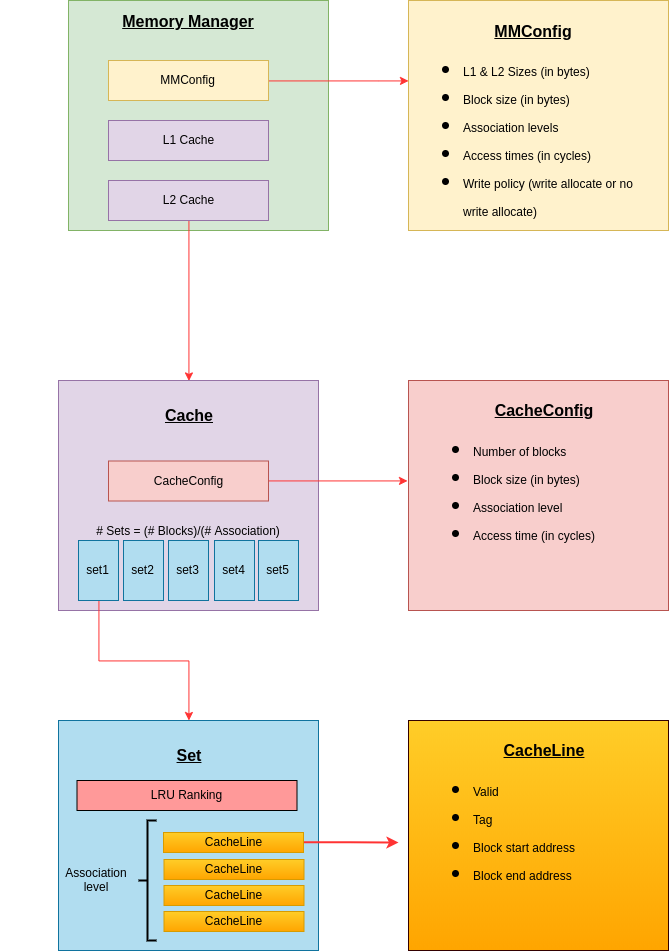

The diagram above was exported from draw.io. Its source (the exported page's mxGraphModel, read from the mxfile embedded in the PNG):
<mxGraphModel dx="2031" dy="1101" grid="1" gridSize="10" guides="1" tooltips="1" connect="1" arrows="1" fold="1" page="1" pageScale="1" pageWidth="10000" pageHeight="10000" math="0" shadow="0">
  <root>
    <mxCell id="0" />
    <mxCell id="1" parent="0" />
    <mxCell id="2" value="" style="rounded=0;whiteSpace=wrap;html=1;fillColor=#d5e8d4;strokeColor=#82b366;" vertex="1" parent="1">
      <mxGeometry x="140" y="90" width="260" height="230" as="geometry" />
    </mxCell>
    <mxCell id="3" value="&lt;b&gt;&lt;u&gt;&lt;font style=&quot;font-size: 16px&quot;&gt;Memory Manager&lt;/font&gt;&lt;/u&gt;&lt;/b&gt;" style="text;html=1;strokeColor=none;fillColor=none;align=center;verticalAlign=middle;whiteSpace=wrap;rounded=0;" vertex="1" parent="1">
      <mxGeometry x="185" y="100" width="150" height="20" as="geometry" />
    </mxCell>
    <mxCell id="4" value="L1 Cache" style="rounded=0;whiteSpace=wrap;html=1;fillColor=#e1d5e7;strokeColor=#9673a6;" vertex="1" parent="1">
      <mxGeometry x="180" y="210" width="160" height="40" as="geometry" />
    </mxCell>
    <mxCell id="5" style="edgeStyle=orthogonalEdgeStyle;rounded=0;orthogonalLoop=1;jettySize=auto;html=1;exitX=0.5;exitY=1;exitDx=0;exitDy=0;entryX=0.5;entryY=0;entryDx=0;entryDy=0;strokeColor=#FF3333;" edge="1" source="6" target="12" parent="1">
      <mxGeometry relative="1" as="geometry" />
    </mxCell>
    <mxCell id="6" value="L2 Cache" style="rounded=0;whiteSpace=wrap;html=1;fillColor=#e1d5e7;strokeColor=#9673a6;" vertex="1" parent="1">
      <mxGeometry x="180" y="270" width="160" height="40" as="geometry" />
    </mxCell>
    <mxCell id="7" value="" style="edgeStyle=orthogonalEdgeStyle;rounded=0;orthogonalLoop=1;jettySize=auto;html=1;strokeColor=#FF3333;" edge="1" source="8" target="9" parent="1">
      <mxGeometry relative="1" as="geometry">
        <mxPoint x="420" y="180" as="targetPoint" />
        <Array as="points">
          <mxPoint x="450" y="170" />
          <mxPoint x="450" y="170" />
        </Array>
      </mxGeometry>
    </mxCell>
    <mxCell id="8" value="MMConfig" style="rounded=0;whiteSpace=wrap;html=1;fillColor=#fff2cc;strokeColor=#d6b656;" vertex="1" parent="1">
      <mxGeometry x="180" y="150" width="160" height="40" as="geometry" />
    </mxCell>
    <mxCell id="9" value="" style="rounded=0;whiteSpace=wrap;html=1;fillColor=#fff2cc;strokeColor=#d6b656;" vertex="1" parent="1">
      <mxGeometry x="480" y="90" width="260" height="230" as="geometry" />
    </mxCell>
    <mxCell id="10" value="&lt;b&gt;&lt;u&gt;&lt;font style=&quot;font-size: 16px&quot;&gt;MMConfig&lt;/font&gt;&lt;/u&gt;&lt;/b&gt;" style="text;html=1;strokeColor=none;fillColor=none;align=center;verticalAlign=middle;whiteSpace=wrap;rounded=0;" vertex="1" parent="1">
      <mxGeometry x="530" y="110" width="150" height="20" as="geometry" />
    </mxCell>
    <mxCell id="11" value="&lt;h1&gt;&lt;ul&gt;&lt;li&gt;&lt;span style=&quot;font-size: 12px ; font-weight: 400&quot;&gt;L1 &amp;amp; L2 Sizes (in bytes)&lt;/span&gt;&lt;/li&gt;&lt;li&gt;&lt;span style=&quot;font-size: 12px ; font-weight: 400&quot;&gt;Block size (in bytes)&lt;/span&gt;&lt;/li&gt;&lt;li&gt;&lt;span style=&quot;font-size: 12px ; font-weight: 400&quot;&gt;Association levels&lt;/span&gt;&lt;/li&gt;&lt;li&gt;&lt;span style=&quot;font-size: 12px ; font-weight: 400&quot;&gt;Access times (in cycles)&lt;/span&gt;&lt;/li&gt;&lt;li&gt;&lt;span style=&quot;font-size: 12px ; font-weight: 400&quot;&gt;Write policy (write allocate or no write allocate)&lt;/span&gt;&lt;/li&gt;&lt;/ul&gt;&lt;/h1&gt;" style="text;html=1;strokeColor=none;fillColor=none;spacing=5;spacingTop=-20;whiteSpace=wrap;overflow=hidden;rounded=0;" vertex="1" parent="1">
      <mxGeometry x="490" y="130" width="230" height="190" as="geometry" />
    </mxCell>
    <mxCell id="12" value="" style="rounded=0;whiteSpace=wrap;html=1;fillColor=#e1d5e7;strokeColor=#9673a6;" vertex="1" parent="1">
      <mxGeometry x="130" y="470" width="260" height="230" as="geometry" />
    </mxCell>
    <mxCell id="13" value="&lt;b&gt;&lt;u&gt;&lt;font style=&quot;font-size: 16px&quot;&gt;Cache&lt;/font&gt;&lt;/u&gt;&lt;/b&gt;" style="text;html=1;strokeColor=none;fillColor=none;align=center;verticalAlign=middle;whiteSpace=wrap;rounded=0;" vertex="1" parent="1">
      <mxGeometry x="185" y="495" width="150" height="20" as="geometry" />
    </mxCell>
    <mxCell id="14" value="" style="rounded=0;whiteSpace=wrap;html=1;fillColor=#f8cecc;strokeColor=#b85450;" vertex="1" parent="1">
      <mxGeometry x="480" y="470" width="260" height="230" as="geometry" />
    </mxCell>
    <mxCell id="15" value="&lt;b&gt;&lt;u&gt;&lt;font style=&quot;font-size: 16px&quot;&gt;CacheConfig&lt;/font&gt;&lt;/u&gt;&lt;/b&gt;" style="text;html=1;strokeColor=none;fillColor=none;align=center;verticalAlign=middle;whiteSpace=wrap;rounded=0;" vertex="1" parent="1">
      <mxGeometry x="540" y="490" width="150" height="20" as="geometry" />
    </mxCell>
    <mxCell id="16" value="&lt;h1&gt;&lt;ul&gt;&lt;li&gt;&lt;span style=&quot;font-size: 12px ; font-weight: 400&quot;&gt;Number of blocks&lt;/span&gt;&lt;/li&gt;&lt;li&gt;&lt;span style=&quot;font-size: 12px ; font-weight: 400&quot;&gt;Block size (in bytes)&lt;/span&gt;&lt;/li&gt;&lt;li&gt;&lt;span style=&quot;font-size: 12px ; font-weight: 400&quot;&gt;Association level&lt;/span&gt;&lt;/li&gt;&lt;li&gt;&lt;span style=&quot;font-size: 12px ; font-weight: 400&quot;&gt;Access time (in cycles)&lt;/span&gt;&lt;/li&gt;&lt;/ul&gt;&lt;/h1&gt;" style="text;html=1;strokeColor=none;fillColor=none;spacing=5;spacingTop=-20;whiteSpace=wrap;overflow=hidden;rounded=0;" vertex="1" parent="1">
      <mxGeometry x="500" y="510" width="230" height="190" as="geometry" />
    </mxCell>
    <mxCell id="17" style="edgeStyle=orthogonalEdgeStyle;rounded=0;orthogonalLoop=1;jettySize=auto;html=1;exitX=1;exitY=0.5;exitDx=0;exitDy=0;entryX=-0.002;entryY=0.439;entryDx=0;entryDy=0;entryPerimeter=0;strokeColor=#FF3333;" edge="1" source="18" target="14" parent="1">
      <mxGeometry relative="1" as="geometry" />
    </mxCell>
    <mxCell id="18" value="CacheConfig" style="rounded=0;whiteSpace=wrap;html=1;fillColor=#f8cecc;strokeColor=#b85450;" vertex="1" parent="1">
      <mxGeometry x="180" y="550.5" width="160" height="40" as="geometry" />
    </mxCell>
    <mxCell id="19" value="# Sets = (# Blocks)/(# Association)" style="text;html=1;strokeColor=none;fillColor=none;align=center;verticalAlign=middle;whiteSpace=wrap;rounded=0;" vertex="1" parent="1">
      <mxGeometry x="165" y="610" width="190" height="20" as="geometry" />
    </mxCell>
    <mxCell id="20" value="" style="rounded=0;whiteSpace=wrap;html=1;fillColor=#ffcd28;strokeColor=#330000;gradientColor=#ffa500;" vertex="1" parent="1">
      <mxGeometry x="480" y="810" width="260" height="230" as="geometry" />
    </mxCell>
    <mxCell id="21" value="&lt;b&gt;&lt;u&gt;&lt;font style=&quot;font-size: 16px&quot;&gt;CacheLine&lt;/font&gt;&lt;/u&gt;&lt;/b&gt;" style="text;html=1;strokeColor=none;fillColor=none;align=center;verticalAlign=middle;whiteSpace=wrap;rounded=0;" vertex="1" parent="1">
      <mxGeometry x="540" y="830" width="150" height="20" as="geometry" />
    </mxCell>
    <mxCell id="22" value="&lt;h1&gt;&lt;ul&gt;&lt;li&gt;&lt;span style=&quot;font-size: 12px ; font-weight: 400&quot;&gt;Valid&lt;/span&gt;&lt;/li&gt;&lt;li&gt;&lt;span style=&quot;font-size: 12px ; font-weight: 400&quot;&gt;Tag&lt;/span&gt;&lt;/li&gt;&lt;li&gt;&lt;span style=&quot;font-size: 12px ; font-weight: 400&quot;&gt;Block start address&lt;/span&gt;&lt;/li&gt;&lt;li&gt;&lt;span style=&quot;font-size: 12px ; font-weight: 400&quot;&gt;Block end address&lt;/span&gt;&lt;/li&gt;&lt;/ul&gt;&lt;/h1&gt;" style="text;html=1;strokeColor=none;fillColor=none;spacing=5;spacingTop=-20;whiteSpace=wrap;overflow=hidden;rounded=0;" vertex="1" parent="1">
      <mxGeometry x="500" y="850" width="230" height="190" as="geometry" />
    </mxCell>
    <mxCell id="23" style="edgeStyle=orthogonalEdgeStyle;rounded=0;orthogonalLoop=1;jettySize=auto;html=1;exitX=0.5;exitY=1;exitDx=0;exitDy=0;strokeColor=#FF3333;" edge="1" source="24" target="29" parent="1">
      <mxGeometry relative="1" as="geometry" />
    </mxCell>
    <mxCell id="24" value="set1" style="rounded=0;whiteSpace=wrap;html=1;fillColor=#b1ddf0;strokeColor=#10739e;" vertex="1" parent="1">
      <mxGeometry x="150" y="630" width="40" height="60" as="geometry" />
    </mxCell>
    <mxCell id="25" value="set2" style="rounded=0;whiteSpace=wrap;html=1;fillColor=#b1ddf0;strokeColor=#10739e;" vertex="1" parent="1">
      <mxGeometry x="195" y="630" width="40" height="60" as="geometry" />
    </mxCell>
    <mxCell id="26" value="set3" style="rounded=0;whiteSpace=wrap;html=1;fillColor=#b1ddf0;strokeColor=#10739e;" vertex="1" parent="1">
      <mxGeometry x="240" y="630" width="40" height="60" as="geometry" />
    </mxCell>
    <mxCell id="27" value="set4" style="rounded=0;whiteSpace=wrap;html=1;fillColor=#b1ddf0;strokeColor=#10739e;" vertex="1" parent="1">
      <mxGeometry x="286" y="630" width="40" height="60" as="geometry" />
    </mxCell>
    <mxCell id="28" value="set5" style="rounded=0;whiteSpace=wrap;html=1;fillColor=#b1ddf0;strokeColor=#10739e;" vertex="1" parent="1">
      <mxGeometry x="330" y="630" width="40" height="60" as="geometry" />
    </mxCell>
    <mxCell id="29" value="" style="rounded=0;whiteSpace=wrap;html=1;fillColor=#b1ddf0;strokeColor=#10739e;" vertex="1" parent="1">
      <mxGeometry x="130" y="810" width="260" height="230" as="geometry" />
    </mxCell>
    <mxCell id="30" value="&lt;b&gt;&lt;u&gt;&lt;font style=&quot;font-size: 16px&quot;&gt;Set&lt;/font&gt;&lt;/u&gt;&lt;/b&gt;" style="text;html=1;strokeColor=none;fillColor=none;align=center;verticalAlign=middle;whiteSpace=wrap;rounded=0;" vertex="1" parent="1">
      <mxGeometry x="185" y="834" width="150" height="20" as="geometry" />
    </mxCell>
    <mxCell id="31" value="" style="strokeWidth=2;html=1;shape=mxgraph.flowchart.annotation_2;align=left;labelPosition=right;pointerEvents=1;" vertex="1" parent="1">
      <mxGeometry x="210" y="910" width="18" height="120" as="geometry" />
    </mxCell>
    <mxCell id="32" value="Association&lt;br&gt;level" style="text;html=1;strokeColor=none;fillColor=none;align=center;verticalAlign=middle;whiteSpace=wrap;rounded=0;" vertex="1" parent="1">
      <mxGeometry x="72.5" y="959" width="190" height="20" as="geometry" />
    </mxCell>
    <mxCell id="33" value="CacheLine" style="rounded=0;whiteSpace=wrap;html=1;fillColor=#ffcd28;strokeColor=#d79b00;gradientColor=#ffa500;" vertex="1" parent="1">
      <mxGeometry x="235.5" y="949" width="140" height="20" as="geometry" />
    </mxCell>
    <mxCell id="34" value="CacheLine" style="rounded=0;whiteSpace=wrap;html=1;fillColor=#ffcd28;strokeColor=#d79b00;gradientColor=#ffa500;" vertex="1" parent="1">
      <mxGeometry x="235.5" y="975" width="140" height="20" as="geometry" />
    </mxCell>
    <mxCell id="35" value="CacheLine" style="rounded=0;whiteSpace=wrap;html=1;fillColor=#ffcd28;strokeColor=#d79b00;gradientColor=#ffa500;" vertex="1" parent="1">
      <mxGeometry x="235.5" y="1001" width="140" height="20" as="geometry" />
    </mxCell>
    <mxCell id="36" style="edgeStyle=orthogonalEdgeStyle;rounded=0;jumpSize=6;orthogonalLoop=1;jettySize=auto;html=1;exitX=1;exitY=0.5;exitDx=0;exitDy=0;strokeWidth=2;strokeColor=#FF3333;" edge="1" source="37" parent="1">
      <mxGeometry relative="1" as="geometry">
        <mxPoint x="470" y="932" as="targetPoint" />
      </mxGeometry>
    </mxCell>
    <mxCell id="37" value="CacheLine" style="rounded=0;whiteSpace=wrap;html=1;fillColor=#ffcd28;strokeColor=#d79b00;gradientColor=#ffa500;" vertex="1" parent="1">
      <mxGeometry x="235" y="922" width="140" height="20" as="geometry" />
    </mxCell>
    <mxCell id="38" value="LRU Ranking" style="rounded=0;whiteSpace=wrap;html=1;fillColor=#FF9999;" vertex="1" parent="1">
      <mxGeometry x="148.5" y="870" width="220" height="30" as="geometry" />
    </mxCell>
  </root>
</mxGraphModel>